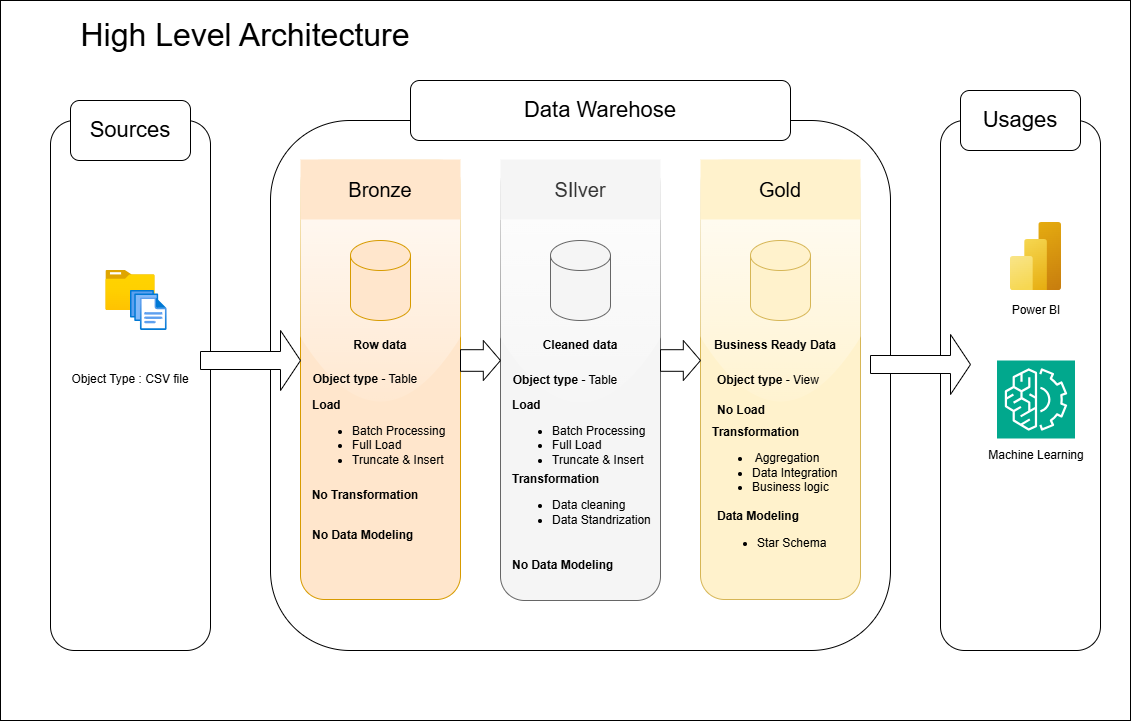

The diagram above was exported from draw.io. Its source (the exported page's mxGraphModel, read from the mxfile embedded in the PNG):
<mxGraphModel dx="1288" dy="783" grid="1" gridSize="10" guides="1" tooltips="1" connect="1" arrows="1" fold="1" page="1" pageScale="1" pageWidth="1169" pageHeight="827" math="0" shadow="0">
  <root>
    <mxCell id="0" />
    <mxCell id="1" parent="0" />
    <mxCell id="rIXUbhosHWiIcBhXse8Y-1" parent="1" style="rounded=0;whiteSpace=wrap;html=1;" value="" vertex="1">
      <mxGeometry height="720" width="1130" x="20" y="20" as="geometry" />
    </mxCell>
    <mxCell id="K0sKmvArriyq2tYoYDbl-1" parent="1" style="rounded=1;whiteSpace=wrap;html=1;" value="&lt;div&gt;&lt;br&gt;&lt;/div&gt;&lt;div&gt;&lt;br&gt;&lt;/div&gt;" vertex="1">
      <mxGeometry height="530" width="160" x="70" y="140" as="geometry" />
    </mxCell>
    <mxCell id="K0sKmvArriyq2tYoYDbl-2" parent="1" style="image;aspect=fixed;html=1;points=[];align=center;fontSize=12;image=img/lib/azure2/general/Folder_Blank.svg;" value="" vertex="1">
      <mxGeometry height="40" width="49.29" x="125.36" y="290" as="geometry" />
    </mxCell>
    <mxCell id="K0sKmvArriyq2tYoYDbl-4" parent="1" style="image;aspect=fixed;html=1;points=[];align=center;fontSize=12;image=img/lib/azure2/general/Files.svg;" value="" vertex="1">
      <mxGeometry height="40" width="36.57" x="150" y="310" as="geometry" />
    </mxCell>
    <mxCell id="K0sKmvArriyq2tYoYDbl-8" parent="1" style="text;html=1;whiteSpace=wrap;strokeColor=none;fillColor=none;align=center;verticalAlign=middle;rounded=0;" value="Object Type : CSV file" vertex="1">
      <mxGeometry height="30" width="120" x="90" y="384" as="geometry" />
    </mxCell>
    <mxCell id="K0sKmvArriyq2tYoYDbl-9" parent="1" style="rounded=1;whiteSpace=wrap;html=1;fontSize=22;" value="Sources" vertex="1">
      <mxGeometry height="60" width="120" x="90" y="120" as="geometry" />
    </mxCell>
    <mxCell id="K0sKmvArriyq2tYoYDbl-10" parent="1" style="rounded=1;whiteSpace=wrap;html=1;" value="&lt;div&gt;&lt;br&gt;&lt;/div&gt;&lt;div&gt;&lt;br&gt;&lt;/div&gt;" vertex="1">
      <mxGeometry height="530" width="620" x="290" y="140" as="geometry" />
    </mxCell>
    <mxCell id="K0sKmvArriyq2tYoYDbl-11" parent="1" style="rounded=1;whiteSpace=wrap;html=1;fillColor=#ffe6cc;strokeColor=#d79b00;glass=1;" value="&lt;div&gt;&lt;br&gt;&lt;/div&gt;&lt;div&gt;&lt;br&gt;&lt;/div&gt;" vertex="1">
      <mxGeometry height="440" width="160" x="320" y="179" as="geometry" />
    </mxCell>
    <mxCell id="K0sKmvArriyq2tYoYDbl-12" parent="1" style="rounded=1;whiteSpace=wrap;html=1;fillColor=#f5f5f5;fontColor=#333333;strokeColor=#666666;glass=1;" value="&lt;div&gt;&lt;br&gt;&lt;/div&gt;&lt;div&gt;&lt;br&gt;&lt;/div&gt;" vertex="1">
      <mxGeometry height="440" width="160" x="520" y="180" as="geometry" />
    </mxCell>
    <mxCell id="K0sKmvArriyq2tYoYDbl-13" parent="1" style="rounded=1;whiteSpace=wrap;html=1;fillColor=#fff2cc;strokeColor=#d6b656;glass=1;" value="&lt;div&gt;&lt;br&gt;&lt;/div&gt;&lt;div&gt;&lt;br&gt;&lt;/div&gt;" vertex="1">
      <mxGeometry height="440" width="160" x="720" y="179" as="geometry" />
    </mxCell>
    <mxCell id="K0sKmvArriyq2tYoYDbl-14" parent="1" style="rounded=0;whiteSpace=wrap;html=1;fontSize=13;fillColor=#ffe6cc;strokeColor=none;glass=0;" value="&lt;font style=&quot;font-size: 20px;&quot;&gt;Bronze&lt;/font&gt;" vertex="1">
      <mxGeometry height="60" width="160" x="320" y="179" as="geometry" />
    </mxCell>
    <mxCell id="K0sKmvArriyq2tYoYDbl-15" parent="1" style="rounded=0;whiteSpace=wrap;html=1;fillColor=#f5f5f5;fontColor=#333333;strokeColor=none;glass=0;" value="&lt;font style=&quot;font-size: 20px;&quot;&gt;SIlver&lt;/font&gt;" vertex="1">
      <mxGeometry height="60" width="160" x="520" y="179" as="geometry" />
    </mxCell>
    <mxCell id="K0sKmvArriyq2tYoYDbl-16" parent="1" style="rounded=0;whiteSpace=wrap;html=1;fontFamily=Helvetica;fontSize=20;fontStyle=0;align=center;verticalAlign=middle;fillColor=#fff2cc;strokeColor=none;glass=0;" value="Gold" vertex="1">
      <mxGeometry height="60" width="160" x="720" y="179" as="geometry" />
    </mxCell>
    <mxCell id="K0sKmvArriyq2tYoYDbl-17" parent="1" style="shape=cylinder3;whiteSpace=wrap;html=1;boundedLbl=1;backgroundOutline=1;size=15;fillColor=#ffe6cc;strokeColor=#d79b00;" value="" vertex="1">
      <mxGeometry height="80" width="60" x="370" y="260" as="geometry" />
    </mxCell>
    <mxCell id="K0sKmvArriyq2tYoYDbl-18" parent="1" style="shape=cylinder3;whiteSpace=wrap;html=1;boundedLbl=1;backgroundOutline=1;size=15;fillColor=#f5f5f5;fontColor=#333333;strokeColor=#666666;" value="" vertex="1">
      <mxGeometry height="80" width="60" x="570" y="260" as="geometry" />
    </mxCell>
    <mxCell id="K0sKmvArriyq2tYoYDbl-19" parent="1" style="shape=cylinder3;whiteSpace=wrap;html=1;boundedLbl=1;backgroundOutline=1;size=15;fillColor=#fff2cc;strokeColor=#d6b656;" value="" vertex="1">
      <mxGeometry height="80" width="60" x="770" y="260" as="geometry" />
    </mxCell>
    <mxCell id="K0sKmvArriyq2tYoYDbl-20" parent="1" style="text;html=1;whiteSpace=wrap;strokeColor=none;fillColor=none;align=center;verticalAlign=middle;rounded=0;" value="&lt;b&gt;Row data&lt;/b&gt;" vertex="1">
      <mxGeometry height="30" width="120" x="340" y="350" as="geometry" />
    </mxCell>
    <mxCell id="K0sKmvArriyq2tYoYDbl-21" parent="1" style="text;html=1;whiteSpace=wrap;strokeColor=none;fillColor=none;align=center;verticalAlign=middle;rounded=0;fontStyle=1" value="Cleaned data" vertex="1">
      <mxGeometry height="30" width="120" x="540" y="350" as="geometry" />
    </mxCell>
    <mxCell id="K0sKmvArriyq2tYoYDbl-22" parent="1" style="text;html=1;whiteSpace=wrap;strokeColor=none;fillColor=none;align=center;verticalAlign=middle;rounded=0;fontStyle=1" value="Business Ready Data" vertex="1">
      <mxGeometry height="30" width="130" x="730" y="350" as="geometry" />
    </mxCell>
    <mxCell id="K0sKmvArriyq2tYoYDbl-23" parent="1" style="text;html=1;whiteSpace=wrap;strokeColor=none;fillColor=none;align=center;verticalAlign=middle;rounded=0;" value="&lt;b&gt;Object type&lt;/b&gt; - Table" vertex="1">
      <mxGeometry height="30" width="130" x="320" y="384" as="geometry" />
    </mxCell>
    <mxCell id="K0sKmvArriyq2tYoYDbl-24" parent="1" style="text;html=1;whiteSpace=wrap;strokeColor=none;fillColor=none;align=center;verticalAlign=middle;rounded=0;" value="&lt;b&gt;Object type&lt;/b&gt; - Table" vertex="1">
      <mxGeometry height="30" width="130" x="520" y="385" as="geometry" />
    </mxCell>
    <mxCell id="K0sKmvArriyq2tYoYDbl-25" parent="1" style="text;html=1;whiteSpace=wrap;strokeColor=none;fillColor=none;align=left;verticalAlign=middle;rounded=0;" value="&lt;b&gt;Object type&lt;/b&gt; - View" vertex="1">
      <mxGeometry height="30" width="130" x="735" y="385" as="geometry" />
    </mxCell>
    <mxCell id="K0sKmvArriyq2tYoYDbl-26" parent="1" style="text;html=1;whiteSpace=wrap;strokeColor=none;fillColor=none;align=left;verticalAlign=middle;rounded=0;" value="&lt;b&gt;Load&lt;/b&gt;&lt;div&gt;&lt;ul&gt;&lt;li&gt;Batch Processing&lt;/li&gt;&lt;li&gt;Full Load&lt;/li&gt;&lt;li&gt;Truncate &amp;amp; Insert&lt;/li&gt;&lt;/ul&gt;&lt;/div&gt;&lt;div&gt;&lt;br&gt;&lt;/div&gt;" vertex="1">
      <mxGeometry height="30" width="140" x="330" y="450" as="geometry" />
    </mxCell>
    <mxCell id="K0sKmvArriyq2tYoYDbl-27" parent="1" style="shape=singleArrow;whiteSpace=wrap;html=1;" value="" vertex="1">
      <mxGeometry height="60" width="100" x="220" y="350" as="geometry" />
    </mxCell>
    <mxCell id="K0sKmvArriyq2tYoYDbl-28" parent="1" style="shape=singleArrow;whiteSpace=wrap;html=1;arrowWidth=0.5399978637695313;arrowSize=0.43000030517578125;" value="" vertex="1">
      <mxGeometry height="40" width="40" x="480" y="360" as="geometry" />
    </mxCell>
    <mxCell id="K0sKmvArriyq2tYoYDbl-29" parent="1" style="shape=singleArrow;whiteSpace=wrap;html=1;arrowWidth=0.5399978637695313;arrowSize=0.43000030517578125;" value="" vertex="1">
      <mxGeometry height="40" width="40" x="680" y="360" as="geometry" />
    </mxCell>
    <mxCell id="K0sKmvArriyq2tYoYDbl-30" parent="1" style="text;html=1;whiteSpace=wrap;strokeColor=none;fillColor=none;align=left;verticalAlign=middle;rounded=0;" value="&lt;b&gt;Load&lt;/b&gt;&lt;div&gt;&lt;ul&gt;&lt;li&gt;Batch Processing&lt;/li&gt;&lt;li&gt;Full Load&lt;/li&gt;&lt;li&gt;Truncate &amp;amp; Insert&lt;/li&gt;&lt;/ul&gt;&lt;/div&gt;&lt;div&gt;&lt;br&gt;&lt;/div&gt;" vertex="1">
      <mxGeometry height="30" width="140" x="530" y="450" as="geometry" />
    </mxCell>
    <mxCell id="K0sKmvArriyq2tYoYDbl-31" parent="1" style="text;html=1;whiteSpace=wrap;strokeColor=none;fillColor=none;align=center;verticalAlign=middle;rounded=0;" value="&lt;b&gt;No Transformation&lt;/b&gt;" vertex="1">
      <mxGeometry height="30" width="130" x="320" y="500" as="geometry" />
    </mxCell>
    <mxCell id="K0sKmvArriyq2tYoYDbl-32" parent="1" style="text;html=1;whiteSpace=wrap;strokeColor=none;fillColor=none;align=left;verticalAlign=middle;rounded=0;" value="&lt;b&gt;No Data Modeling&lt;/b&gt;" vertex="1">
      <mxGeometry height="30" width="130" x="330" y="540" as="geometry" />
    </mxCell>
    <mxCell id="K0sKmvArriyq2tYoYDbl-33" parent="1" style="text;html=1;whiteSpace=wrap;strokeColor=none;fillColor=none;align=left;verticalAlign=middle;rounded=0;" value="&lt;b&gt;Transformation&lt;/b&gt;&lt;div&gt;&lt;ul&gt;&lt;li&gt;Data cleaning&lt;/li&gt;&lt;li&gt;Data Standrization&lt;/li&gt;&lt;/ul&gt;&lt;/div&gt;" vertex="1">
      <mxGeometry height="30" width="150" x="530" y="510" as="geometry" />
    </mxCell>
    <mxCell id="K0sKmvArriyq2tYoYDbl-35" parent="1" style="text;html=1;whiteSpace=wrap;strokeColor=none;fillColor=none;align=left;verticalAlign=middle;rounded=0;" value="&lt;b&gt;No Data Modeling&lt;/b&gt;" vertex="1">
      <mxGeometry height="30" width="130" x="530" y="570" as="geometry" />
    </mxCell>
    <mxCell id="K0sKmvArriyq2tYoYDbl-36" parent="1" style="text;html=1;whiteSpace=wrap;strokeColor=none;fillColor=none;align=left;verticalAlign=middle;rounded=0;" value="&lt;b&gt;No Load&lt;/b&gt;" vertex="1">
      <mxGeometry height="30" width="60" x="735" y="415" as="geometry" />
    </mxCell>
    <mxCell id="K0sKmvArriyq2tYoYDbl-37" parent="1" style="text;html=1;whiteSpace=wrap;strokeColor=none;fillColor=none;align=left;verticalAlign=middle;rounded=0;" value="&lt;b&gt;Transformation&lt;/b&gt;&lt;div&gt;&lt;ul&gt;&lt;li&gt;&amp;nbsp;Aggregation&lt;/li&gt;&lt;li&gt;Data Integration&lt;/li&gt;&lt;li&gt;Business logic&lt;/li&gt;&lt;/ul&gt;&lt;/div&gt;" vertex="1">
      <mxGeometry height="30" width="150" x="730" y="470" as="geometry" />
    </mxCell>
    <mxCell id="K0sKmvArriyq2tYoYDbl-38" parent="1" style="text;html=1;whiteSpace=wrap;strokeColor=none;fillColor=none;align=left;verticalAlign=middle;rounded=0;" value="&lt;b&gt;Data Modeling&lt;/b&gt;&lt;div&gt;&lt;ul&gt;&lt;li&gt;Star Schema&lt;/li&gt;&lt;/ul&gt;&lt;/div&gt;" vertex="1">
      <mxGeometry height="30" width="130" x="735" y="540" as="geometry" />
    </mxCell>
    <mxCell id="K0sKmvArriyq2tYoYDbl-39" parent="1" style="rounded=1;whiteSpace=wrap;html=1;" value="&lt;div&gt;&lt;br&gt;&lt;/div&gt;&lt;div&gt;&lt;br&gt;&lt;/div&gt;" vertex="1">
      <mxGeometry height="530" width="160" x="960" y="140" as="geometry" />
    </mxCell>
    <mxCell id="K0sKmvArriyq2tYoYDbl-40" parent="1" style="shape=singleArrow;whiteSpace=wrap;html=1;" value="" vertex="1">
      <mxGeometry height="60" width="100" x="890" y="354" as="geometry" />
    </mxCell>
    <mxCell id="K0sKmvArriyq2tYoYDbl-42" parent="1" style="image;aspect=fixed;html=1;points=[];align=center;fontSize=12;image=img/lib/azure2/analytics/Power_BI_Embedded.svg;" value="" vertex="1">
      <mxGeometry height="68" width="51" x="1030" y="242" as="geometry" />
    </mxCell>
    <mxCell id="K0sKmvArriyq2tYoYDbl-43" parent="1" style="sketch=0;points=[[0,0,0],[0.25,0,0],[0.5,0,0],[0.75,0,0],[1,0,0],[0,1,0],[0.25,1,0],[0.5,1,0],[0.75,1,0],[1,1,0],[0,0.25,0],[0,0.5,0],[0,0.75,0],[1,0.25,0],[1,0.5,0],[1,0.75,0]];outlineConnect=0;fontColor=#232F3E;fillColor=#01A88D;strokeColor=#ffffff;dashed=0;verticalLabelPosition=bottom;verticalAlign=top;align=center;html=1;fontSize=12;fontStyle=0;aspect=fixed;shape=mxgraph.aws4.resourceIcon;resIcon=mxgraph.aws4.machine_learning;" value="" vertex="1">
      <mxGeometry height="78" width="78" x="1016.5" y="380" as="geometry" />
    </mxCell>
    <mxCell id="K0sKmvArriyq2tYoYDbl-44" parent="1" style="text;html=1;whiteSpace=wrap;strokeColor=none;fillColor=none;align=center;verticalAlign=middle;rounded=0;" value="Power BI" vertex="1">
      <mxGeometry height="30" width="60" x="1025.5" y="315" as="geometry" />
    </mxCell>
    <mxCell id="K0sKmvArriyq2tYoYDbl-45" parent="1" style="text;html=1;whiteSpace=wrap;strokeColor=none;fillColor=none;align=center;verticalAlign=middle;rounded=0;" value="Machine Learning" vertex="1">
      <mxGeometry height="30" width="105.5" x="1002.75" y="460" as="geometry" />
    </mxCell>
    <mxCell id="K0sKmvArriyq2tYoYDbl-46" parent="1" style="rounded=1;whiteSpace=wrap;html=1;fontSize=22;" value="Usages" vertex="1">
      <mxGeometry height="60" width="120" x="980" y="110" as="geometry" />
    </mxCell>
    <mxCell id="K0sKmvArriyq2tYoYDbl-47" parent="1" style="rounded=1;whiteSpace=wrap;html=1;fontSize=22;" value="Data Warehose" vertex="1">
      <mxGeometry height="60" width="380" x="430" y="100" as="geometry" />
    </mxCell>
    <mxCell id="rIXUbhosHWiIcBhXse8Y-3" parent="1" style="text;html=1;whiteSpace=wrap;strokeColor=none;fillColor=none;align=center;verticalAlign=middle;rounded=0;" value="&lt;font style=&quot;font-size: 32px;&quot;&gt;High Level Architecture&lt;/font&gt;" vertex="1">
      <mxGeometry height="30" width="430" x="50" y="40" as="geometry" />
    </mxCell>
  </root>
</mxGraphModel>